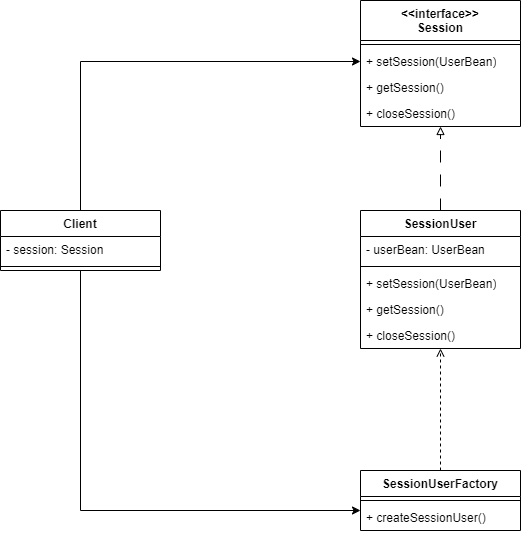

The diagram above was exported from draw.io. Its source (the exported page's mxGraphModel, read from the mxfile embedded in the PNG):
<mxGraphModel dx="936" dy="487" grid="1" gridSize="10" guides="1" tooltips="1" connect="1" arrows="1" fold="1" page="1" pageScale="1" pageWidth="583" pageHeight="827" math="0" shadow="0">
  <root>
    <mxCell id="0" />
    <mxCell id="1" parent="0" />
    <mxCell id="2yySLQkoebr_xNXD-Dq_-40" style="edgeStyle=orthogonalEdgeStyle;rounded=0;orthogonalLoop=1;jettySize=auto;html=1;endArrow=block;endFill=0;dashed=1;dashPattern=12 12;" parent="1" source="2yySLQkoebr_xNXD-Dq_-27" target="2yySLQkoebr_xNXD-Dq_-34" edge="1">
      <mxGeometry relative="1" as="geometry" />
    </mxCell>
    <mxCell id="2yySLQkoebr_xNXD-Dq_-27" value="SessionUser" style="swimlane;fontStyle=1;align=center;verticalAlign=top;childLayout=stackLayout;horizontal=1;startSize=26;horizontalStack=0;resizeParent=1;resizeParentMax=0;resizeLast=0;collapsible=1;marginBottom=0;whiteSpace=wrap;html=1;" parent="1" vertex="1">
      <mxGeometry x="380" y="330" width="160" height="138" as="geometry" />
    </mxCell>
    <mxCell id="2yySLQkoebr_xNXD-Dq_-28" value="- userBean: UserBean" style="text;strokeColor=none;fillColor=none;align=left;verticalAlign=top;spacingLeft=4;spacingRight=4;overflow=hidden;rotatable=0;points=[[0,0.5],[1,0.5]];portConstraint=eastwest;whiteSpace=wrap;html=1;" parent="2yySLQkoebr_xNXD-Dq_-27" vertex="1">
      <mxGeometry y="26" width="160" height="26" as="geometry" />
    </mxCell>
    <mxCell id="2yySLQkoebr_xNXD-Dq_-29" value="" style="line;strokeWidth=1;fillColor=none;align=left;verticalAlign=middle;spacingTop=-1;spacingLeft=3;spacingRight=3;rotatable=0;labelPosition=right;points=[];portConstraint=eastwest;strokeColor=inherit;" parent="2yySLQkoebr_xNXD-Dq_-27" vertex="1">
      <mxGeometry y="52" width="160" height="8" as="geometry" />
    </mxCell>
    <mxCell id="2yySLQkoebr_xNXD-Dq_-33" value="+ setSession(UserBean)" style="text;strokeColor=none;fillColor=none;align=left;verticalAlign=top;spacingLeft=4;spacingRight=4;overflow=hidden;rotatable=0;points=[[0,0.5],[1,0.5]];portConstraint=eastwest;whiteSpace=wrap;html=1;" parent="2yySLQkoebr_xNXD-Dq_-27" vertex="1">
      <mxGeometry y="60" width="160" height="26" as="geometry" />
    </mxCell>
    <mxCell id="2yySLQkoebr_xNXD-Dq_-31" value="+ getSession()" style="text;strokeColor=none;fillColor=none;align=left;verticalAlign=top;spacingLeft=4;spacingRight=4;overflow=hidden;rotatable=0;points=[[0,0.5],[1,0.5]];portConstraint=eastwest;whiteSpace=wrap;html=1;" parent="2yySLQkoebr_xNXD-Dq_-27" vertex="1">
      <mxGeometry y="86" width="160" height="26" as="geometry" />
    </mxCell>
    <mxCell id="2yySLQkoebr_xNXD-Dq_-32" value="+ closeSession()" style="text;strokeColor=none;fillColor=none;align=left;verticalAlign=top;spacingLeft=4;spacingRight=4;overflow=hidden;rotatable=0;points=[[0,0.5],[1,0.5]];portConstraint=eastwest;whiteSpace=wrap;html=1;" parent="2yySLQkoebr_xNXD-Dq_-27" vertex="1">
      <mxGeometry y="112" width="160" height="26" as="geometry" />
    </mxCell>
    <mxCell id="2yySLQkoebr_xNXD-Dq_-34" value="&amp;lt;&amp;lt;interface&amp;gt;&amp;gt;&lt;br&gt;Session" style="swimlane;fontStyle=1;align=center;verticalAlign=top;childLayout=stackLayout;horizontal=1;startSize=40;horizontalStack=0;resizeParent=1;resizeParentMax=0;resizeLast=0;collapsible=1;marginBottom=0;whiteSpace=wrap;html=1;" parent="1" vertex="1">
      <mxGeometry x="380" y="120" width="160" height="126" as="geometry" />
    </mxCell>
    <mxCell id="2yySLQkoebr_xNXD-Dq_-36" value="" style="line;strokeWidth=1;fillColor=none;align=left;verticalAlign=middle;spacingTop=-1;spacingLeft=3;spacingRight=3;rotatable=0;labelPosition=right;points=[];portConstraint=eastwest;strokeColor=inherit;" parent="2yySLQkoebr_xNXD-Dq_-34" vertex="1">
      <mxGeometry y="40" width="160" height="8" as="geometry" />
    </mxCell>
    <mxCell id="2yySLQkoebr_xNXD-Dq_-37" value="+ setSession(UserBean)" style="text;strokeColor=none;fillColor=none;align=left;verticalAlign=top;spacingLeft=4;spacingRight=4;overflow=hidden;rotatable=0;points=[[0,0.5],[1,0.5]];portConstraint=eastwest;whiteSpace=wrap;html=1;" parent="2yySLQkoebr_xNXD-Dq_-34" vertex="1">
      <mxGeometry y="48" width="160" height="26" as="geometry" />
    </mxCell>
    <mxCell id="2yySLQkoebr_xNXD-Dq_-38" value="+ getSession()" style="text;strokeColor=none;fillColor=none;align=left;verticalAlign=top;spacingLeft=4;spacingRight=4;overflow=hidden;rotatable=0;points=[[0,0.5],[1,0.5]];portConstraint=eastwest;whiteSpace=wrap;html=1;" parent="2yySLQkoebr_xNXD-Dq_-34" vertex="1">
      <mxGeometry y="74" width="160" height="26" as="geometry" />
    </mxCell>
    <mxCell id="2yySLQkoebr_xNXD-Dq_-39" value="+ closeSession()" style="text;strokeColor=none;fillColor=none;align=left;verticalAlign=top;spacingLeft=4;spacingRight=4;overflow=hidden;rotatable=0;points=[[0,0.5],[1,0.5]];portConstraint=eastwest;whiteSpace=wrap;html=1;" parent="2yySLQkoebr_xNXD-Dq_-34" vertex="1">
      <mxGeometry y="100" width="160" height="26" as="geometry" />
    </mxCell>
    <mxCell id="2yySLQkoebr_xNXD-Dq_-47" style="edgeStyle=orthogonalEdgeStyle;rounded=0;orthogonalLoop=1;jettySize=auto;html=1;dashed=1;endArrow=open;endFill=0;" parent="1" source="2yySLQkoebr_xNXD-Dq_-41" target="2yySLQkoebr_xNXD-Dq_-27" edge="1">
      <mxGeometry relative="1" as="geometry" />
    </mxCell>
    <mxCell id="2yySLQkoebr_xNXD-Dq_-41" value="SessionUserFactory" style="swimlane;fontStyle=1;align=center;verticalAlign=top;childLayout=stackLayout;horizontal=1;startSize=26;horizontalStack=0;resizeParent=1;resizeParentMax=0;resizeLast=0;collapsible=1;marginBottom=0;whiteSpace=wrap;html=1;" parent="1" vertex="1">
      <mxGeometry x="380" y="590" width="160" height="60" as="geometry" />
    </mxCell>
    <mxCell id="2yySLQkoebr_xNXD-Dq_-43" value="" style="line;strokeWidth=1;fillColor=none;align=left;verticalAlign=middle;spacingTop=-1;spacingLeft=3;spacingRight=3;rotatable=0;labelPosition=right;points=[];portConstraint=eastwest;strokeColor=inherit;" parent="2yySLQkoebr_xNXD-Dq_-41" vertex="1">
      <mxGeometry y="26" width="160" height="8" as="geometry" />
    </mxCell>
    <mxCell id="2yySLQkoebr_xNXD-Dq_-44" value="+ createSessionUser()" style="text;strokeColor=none;fillColor=none;align=left;verticalAlign=top;spacingLeft=4;spacingRight=4;overflow=hidden;rotatable=0;points=[[0,0.5],[1,0.5]];portConstraint=eastwest;whiteSpace=wrap;html=1;" parent="2yySLQkoebr_xNXD-Dq_-41" vertex="1">
      <mxGeometry y="34" width="160" height="26" as="geometry" />
    </mxCell>
    <mxCell id="2yySLQkoebr_xNXD-Dq_-54" style="edgeStyle=orthogonalEdgeStyle;rounded=0;orthogonalLoop=1;jettySize=auto;html=1;entryX=0;entryY=0.5;entryDx=0;entryDy=0;" parent="1" source="2yySLQkoebr_xNXD-Dq_-48" target="2yySLQkoebr_xNXD-Dq_-37" edge="1">
      <mxGeometry relative="1" as="geometry" />
    </mxCell>
    <mxCell id="2yySLQkoebr_xNXD-Dq_-56" style="edgeStyle=orthogonalEdgeStyle;rounded=0;orthogonalLoop=1;jettySize=auto;html=1;" parent="1" source="2yySLQkoebr_xNXD-Dq_-48" target="2yySLQkoebr_xNXD-Dq_-41" edge="1">
      <mxGeometry relative="1" as="geometry">
        <Array as="points">
          <mxPoint x="100" y="630" />
        </Array>
      </mxGeometry>
    </mxCell>
    <mxCell id="2yySLQkoebr_xNXD-Dq_-48" value="Client" style="swimlane;fontStyle=1;align=center;verticalAlign=top;childLayout=stackLayout;horizontal=1;startSize=26;horizontalStack=0;resizeParent=1;resizeParentMax=0;resizeLast=0;collapsible=1;marginBottom=0;whiteSpace=wrap;html=1;" parent="1" vertex="1">
      <mxGeometry x="20" y="330" width="160" height="60" as="geometry" />
    </mxCell>
    <mxCell id="2yySLQkoebr_xNXD-Dq_-49" value="- session: Session" style="text;strokeColor=none;fillColor=none;align=left;verticalAlign=top;spacingLeft=4;spacingRight=4;overflow=hidden;rotatable=0;points=[[0,0.5],[1,0.5]];portConstraint=eastwest;whiteSpace=wrap;html=1;" parent="2yySLQkoebr_xNXD-Dq_-48" vertex="1">
      <mxGeometry y="26" width="160" height="26" as="geometry" />
    </mxCell>
    <mxCell id="2yySLQkoebr_xNXD-Dq_-50" value="" style="line;strokeWidth=1;fillColor=none;align=left;verticalAlign=middle;spacingTop=-1;spacingLeft=3;spacingRight=3;rotatable=0;labelPosition=right;points=[];portConstraint=eastwest;strokeColor=inherit;" parent="2yySLQkoebr_xNXD-Dq_-48" vertex="1">
      <mxGeometry y="52" width="160" height="8" as="geometry" />
    </mxCell>
  </root>
</mxGraphModel>